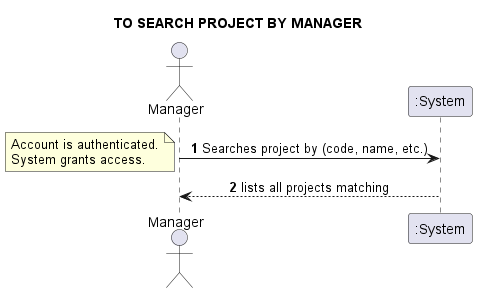

The diagram above was rendered by PlantUML. Its source (embedded in the PNG):
@startuml
skinparam sequenceMessageAlign center
title TO SEARCH PROJECT BY MANAGER
actor Manager
autonumber
Manager -> ":System": Searches project by (code, name, etc.)
note left
Account is authenticated.
System grants access.
end note
Manager <-- ":System": lists all projects matching
@enduml